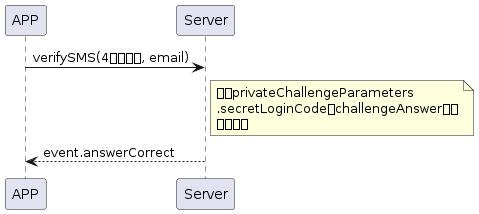

The diagram above was rendered by PlantUML. Its source (embedded in the PNG):
@startuml
APP -> Server: verifySMS(4位驗證碼, email)
note right of Server: 核對privateChallengeParameters\n.secretLoginCode與challengeAnswer屬性\n是否一至
Server --> APP: event.answerCorrect
@enduml